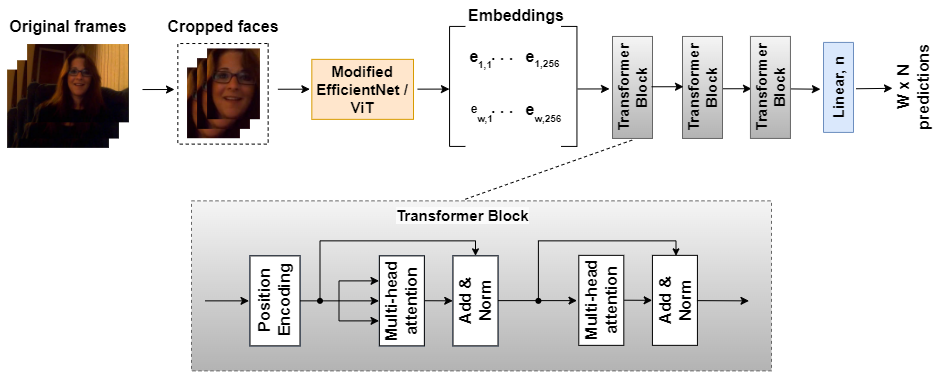

The diagram above was exported from draw.io. Its source (the exported page's mxGraphModel, read from the mxfile embedded in the PNG):
<mxGraphModel dx="1036" dy="614" grid="1" gridSize="10" guides="1" tooltips="1" connect="1" arrows="1" fold="1" page="1" pageScale="1" pageWidth="827" pageHeight="1169" math="0" shadow="0">
  <root>
    <mxCell id="0" />
    <mxCell id="1" parent="0" />
    <mxCell id="M48ALmrgTknArdPjpWOM-17" value="" style="endArrow=classic;html=1;rounded=0;fontStyle=1;exitX=1;exitY=0.5;exitDx=0;exitDy=0;fontSize=15;" parent="1" edge="1">
      <mxGeometry width="50" height="50" relative="1" as="geometry">
        <mxPoint x="901.5199999999995" y="225.24999999999997" as="sourcePoint" />
        <mxPoint x="938" y="224.82000000000002" as="targetPoint" />
      </mxGeometry>
    </mxCell>
    <mxCell id="M48ALmrgTknArdPjpWOM-16" value="" style="endArrow=classic;html=1;rounded=0;" parent="1" edge="1">
      <mxGeometry width="50" height="50" relative="1" as="geometry">
        <mxPoint x="765" y="225.26999999999998" as="sourcePoint" />
        <mxPoint x="797" y="225.22000000000003" as="targetPoint" />
      </mxGeometry>
    </mxCell>
    <mxCell id="A2_5yZ-UqzlOALDbuuT6-7" value="" style="endArrow=classic;html=1;rounded=0;fontStyle=1;exitX=1;exitY=0.5;exitDx=0;exitDy=0;fontSize=15;" parent="1" edge="1">
      <mxGeometry width="50" height="50" relative="1" as="geometry">
        <mxPoint x="829.6400000000001" y="225.36" as="sourcePoint" />
        <mxPoint x="865.94" y="225.7" as="targetPoint" />
      </mxGeometry>
    </mxCell>
    <mxCell id="KJ5KR66OgNrvKWxeQ8Mh-81" value="" style="rounded=0;whiteSpace=wrap;html=1;fontSize=16;fillColor=#f5f5f5;dashed=1;strokeColor=#666666;gradientColor=#b3b3b3;" parent="1" vertex="1">
      <mxGeometry x="237" y="337.36" width="580" height="170" as="geometry" />
    </mxCell>
    <mxCell id="KJ5KR66OgNrvKWxeQ8Mh-12" value="" style="rounded=0;whiteSpace=wrap;html=1;fontSize=15;dashed=1;fillColor=none;rotation=90;" parent="1" vertex="1">
      <mxGeometry x="218.2" y="185.16" width="100.6" height="90.32" as="geometry" />
    </mxCell>
    <mxCell id="KJ5KR66OgNrvKWxeQ8Mh-16" value="Modified&lt;br&gt;EfficientNet / ViT" style="rounded=0;whiteSpace=wrap;html=1;fontSize=15;fillColor=#ffe6cc;fontStyle=1;strokeColor=#d79b00;" parent="1" vertex="1">
      <mxGeometry x="357.33" y="195.86" width="101.67" height="60" as="geometry" />
    </mxCell>
    <mxCell id="KJ5KR66OgNrvKWxeQ8Mh-19" value="" style="shape=partialRectangle;whiteSpace=wrap;html=1;bottom=1;right=1;left=1;top=0;fillColor=none;routingCenterX=-0.5;fontSize=15;rotation=90;fontStyle=1" parent="1" vertex="1">
      <mxGeometry x="443.00000000000006" y="215" width="120" height="15.87" as="geometry" />
    </mxCell>
    <mxCell id="KJ5KR66OgNrvKWxeQ8Mh-20" value="" style="shape=partialRectangle;whiteSpace=wrap;html=1;bottom=1;right=1;left=1;top=0;fillColor=none;routingCenterX=-0.5;fontSize=15;rotation=-90;" parent="1" vertex="1">
      <mxGeometry x="554.5" y="215" width="120" height="15.87" as="geometry" />
    </mxCell>
    <mxCell id="KJ5KR66OgNrvKWxeQ8Mh-21" value="e" style="text;html=1;strokeColor=none;fillColor=none;align=center;verticalAlign=middle;whiteSpace=wrap;rounded=0;fontSize=16;fontStyle=1" parent="1" vertex="1">
      <mxGeometry x="490.05999999999995" y="177.92000000000002" width="60" height="30" as="geometry" />
    </mxCell>
    <mxCell id="KJ5KR66OgNrvKWxeQ8Mh-23" value="e" style="text;html=1;strokeColor=none;fillColor=none;align=center;verticalAlign=middle;whiteSpace=wrap;rounded=0;fontSize=16;fontStyle=1" parent="1" vertex="1">
      <mxGeometry x="546.0999999999999" y="178.03000000000003" width="60" height="30" as="geometry" />
    </mxCell>
    <mxCell id="KJ5KR66OgNrvKWxeQ8Mh-27" value=". . ." style="text;html=1;strokeColor=none;fillColor=none;align=center;verticalAlign=middle;whiteSpace=wrap;rounded=0;fontSize=16;fontStyle=1" parent="1" vertex="1">
      <mxGeometry x="532.0999999999999" y="181.03000000000003" width="32.06" height="20" as="geometry" />
    </mxCell>
    <mxCell id="KJ5KR66OgNrvKWxeQ8Mh-28" value="e" style="text;html=1;strokeColor=none;fillColor=none;align=center;verticalAlign=middle;whiteSpace=wrap;rounded=0;fontSize=12;fontStyle=1" parent="1" vertex="1">
      <mxGeometry x="490.05999999999995" y="230.87" width="60" height="30" as="geometry" />
    </mxCell>
    <mxCell id="KJ5KR66OgNrvKWxeQ8Mh-30" value="e" style="text;html=1;strokeColor=none;fillColor=none;align=center;verticalAlign=middle;whiteSpace=wrap;rounded=0;fontSize=16;fontStyle=1" parent="1" vertex="1">
      <mxGeometry x="546.0999999999999" y="230.98000000000002" width="60" height="30" as="geometry" />
    </mxCell>
    <mxCell id="KJ5KR66OgNrvKWxeQ8Mh-33" value="w,256" style="text;html=1;strokeColor=none;fillColor=none;align=center;verticalAlign=middle;whiteSpace=wrap;rounded=0;fontSize=10;fontStyle=1" parent="1" vertex="1">
      <mxGeometry x="578.4399999999999" y="244.84" width="32.06" height="20" as="geometry" />
    </mxCell>
    <mxCell id="KJ5KR66OgNrvKWxeQ8Mh-34" value=". . ." style="text;html=1;strokeColor=none;fillColor=none;align=center;verticalAlign=middle;whiteSpace=wrap;rounded=0;fontSize=16;fontStyle=1" parent="1" vertex="1">
      <mxGeometry x="532.0999999999999" y="233.98000000000002" width="32.06" height="20" as="geometry" />
    </mxCell>
    <mxCell id="KJ5KR66OgNrvKWxeQ8Mh-36" value="Transformer Block" style="rounded=0;whiteSpace=wrap;html=1;fontSize=15;rotation=-90;direction=south;fontStyle=1;fillColor=#f5f5f5;strokeColor=#666666;gradientColor=#b3b3b3;" parent="1" vertex="1">
      <mxGeometry x="627" y="203.96" width="102" height="40" as="geometry" />
    </mxCell>
    <mxCell id="KJ5KR66OgNrvKWxeQ8Mh-37" value="Transformer Block" style="rounded=0;whiteSpace=wrap;html=1;fontSize=15;rotation=-90;direction=south;fontStyle=1;fillColor=#f5f5f5;strokeColor=#666666;gradientColor=#b3b3b3;" parent="1" vertex="1">
      <mxGeometry x="697" y="203.96" width="102" height="40" as="geometry" />
    </mxCell>
    <mxCell id="KJ5KR66OgNrvKWxeQ8Mh-49" value="Linear, n" style="rounded=0;whiteSpace=wrap;html=1;fontSize=15;labelBorderColor=none;labelPosition=center;verticalLabelPosition=middle;align=center;verticalAlign=middle;direction=south;rotation=270;fontStyle=1;fillColor=#dae8fc;strokeColor=#6c8ebf;" parent="1" vertex="1">
      <mxGeometry x="839" y="208.92" width="90" height="30" as="geometry" />
    </mxCell>
    <mxCell id="KJ5KR66OgNrvKWxeQ8Mh-51" value="" style="endArrow=classic;html=1;rounded=0;fontSize=16;fontStyle=1" parent="1" edge="1">
      <mxGeometry width="50" height="50" relative="1" as="geometry">
        <mxPoint x="250.5" y="437.3599999999999" as="sourcePoint" />
        <mxPoint x="294.5" y="437.3599999999999" as="targetPoint" />
      </mxGeometry>
    </mxCell>
    <mxCell id="KJ5KR66OgNrvKWxeQ8Mh-55" value="Position&lt;br&gt;Encoding" style="rounded=0;whiteSpace=wrap;html=1;fontSize=16;labelBorderColor=none;labelPosition=center;verticalLabelPosition=middle;align=center;verticalAlign=middle;direction=south;rotation=-90;fontStyle=1;fillColor=#dae8fc;strokeColor=#6c8ebf;" parent="1" vertex="1">
      <mxGeometry x="275.5" y="412.36" width="90" height="50" as="geometry" />
    </mxCell>
    <mxCell id="KJ5KR66OgNrvKWxeQ8Mh-56" value="" style="endArrow=classic;html=1;rounded=0;fontSize=16;fontStyle=1" parent="1" edge="1">
      <mxGeometry width="50" height="50" relative="1" as="geometry">
        <mxPoint x="345.5" y="437.3599999999999" as="sourcePoint" />
        <mxPoint x="424.5" y="437.36" as="targetPoint" />
      </mxGeometry>
    </mxCell>
    <mxCell id="KJ5KR66OgNrvKWxeQ8Mh-59" value="" style="edgeStyle=segmentEdgeStyle;endArrow=classic;html=1;curved=0;rounded=0;endSize=6;startSize=8;fontSize=16;endFill=1;" parent="1" edge="1">
      <mxGeometry width="50" height="50" relative="1" as="geometry">
        <mxPoint x="384.5" y="437.36" as="sourcePoint" />
        <mxPoint x="424.5" y="417.36" as="targetPoint" />
        <Array as="points">
          <mxPoint x="384.5" y="417.36" />
          <mxPoint x="424.5" y="417.36" />
        </Array>
      </mxGeometry>
    </mxCell>
    <mxCell id="KJ5KR66OgNrvKWxeQ8Mh-61" value="" style="edgeStyle=segmentEdgeStyle;endArrow=classic;html=1;curved=0;rounded=0;endSize=6;startSize=8;fontSize=16;endFill=1;" parent="1" edge="1">
      <mxGeometry width="50" height="50" relative="1" as="geometry">
        <mxPoint x="384.5" y="437.36" as="sourcePoint" />
        <mxPoint x="424.5" y="457.36" as="targetPoint" />
        <Array as="points">
          <mxPoint x="384.5" y="457.36" />
        </Array>
      </mxGeometry>
    </mxCell>
    <mxCell id="KJ5KR66OgNrvKWxeQ8Mh-62" value="Multi-head&lt;br&gt;attention" style="rounded=0;whiteSpace=wrap;html=1;fontSize=16;labelBorderColor=none;labelPosition=center;verticalLabelPosition=middle;align=center;verticalAlign=middle;direction=south;rotation=-90;fontStyle=1;fillColor=#dae8fc;strokeColor=#6c8ebf;" parent="1" vertex="1">
      <mxGeometry x="402.37" y="414.86" width="90" height="45" as="geometry" />
    </mxCell>
    <mxCell id="KJ5KR66OgNrvKWxeQ8Mh-63" value="Add &amp;amp; Norm" style="rounded=0;whiteSpace=wrap;html=1;fontSize=16;labelBorderColor=none;labelPosition=center;verticalLabelPosition=middle;align=center;verticalAlign=middle;direction=south;rotation=-90;fontStyle=1;fillColor=#dae8fc;strokeColor=#6c8ebf;" parent="1" vertex="1">
      <mxGeometry x="476" y="414.86" width="90" height="45" as="geometry" />
    </mxCell>
    <mxCell id="KJ5KR66OgNrvKWxeQ8Mh-64" value="" style="endArrow=classic;html=1;rounded=0;fontSize=18;fontStyle=1" parent="1" edge="1">
      <mxGeometry width="50" height="50" relative="1" as="geometry">
        <mxPoint x="470.23" y="437.2199999999998" as="sourcePoint" />
        <mxPoint x="498.23" y="437.3299999999999" as="targetPoint" />
      </mxGeometry>
    </mxCell>
    <mxCell id="KJ5KR66OgNrvKWxeQ8Mh-67" value="" style="edgeStyle=elbowEdgeStyle;elbow=vertical;endArrow=classic;html=1;curved=0;rounded=0;endSize=5;startSize=8;fontSize=16;entryX=0.5;entryY=0;entryDx=0;entryDy=0;startArrow=none;movable=1;resizable=1;rotatable=1;deletable=1;editable=1;connectable=1;" parent="1" source="KJ5KR66OgNrvKWxeQ8Mh-68" target="KJ5KR66OgNrvKWxeQ8Mh-63" edge="1">
      <mxGeometry width="50" height="50" relative="1" as="geometry">
        <mxPoint x="364.5" y="437.36" as="sourcePoint" />
        <mxPoint x="514.5" y="317.36" as="targetPoint" />
        <Array as="points">
          <mxPoint x="444.5" y="377.36" />
        </Array>
      </mxGeometry>
    </mxCell>
    <mxCell id="KJ5KR66OgNrvKWxeQ8Mh-69" value="" style="edgeStyle=elbowEdgeStyle;elbow=vertical;endArrow=none;html=1;curved=0;rounded=0;endSize=5;startSize=8;fontSize=16;entryDx=0;entryDy=0;" parent="1" target="KJ5KR66OgNrvKWxeQ8Mh-68" edge="1">
      <mxGeometry width="50" height="50" relative="1" as="geometry">
        <mxPoint x="364.5" y="437.36" as="sourcePoint" />
        <mxPoint x="521" y="392.36" as="targetPoint" />
        <Array as="points" />
      </mxGeometry>
    </mxCell>
    <mxCell id="KJ5KR66OgNrvKWxeQ8Mh-68" value="" style="shape=waypoint;sketch=0;fillStyle=solid;size=6;pointerEvents=1;points=[];fillColor=none;resizable=0;rotatable=0;perimeter=centerPerimeter;snapToPoint=1;fontSize=16;" parent="1" vertex="1">
      <mxGeometry x="355.5" y="427.36" width="20" height="20" as="geometry" />
    </mxCell>
    <mxCell id="KJ5KR66OgNrvKWxeQ8Mh-70" value="" style="endArrow=classic;html=1;rounded=0;fontSize=16;fontStyle=1" parent="1" edge="1">
      <mxGeometry width="50" height="50" relative="1" as="geometry">
        <mxPoint x="543.5" y="437.1199999999998" as="sourcePoint" />
        <mxPoint x="622.5" y="437.12" as="targetPoint" />
      </mxGeometry>
    </mxCell>
    <mxCell id="KJ5KR66OgNrvKWxeQ8Mh-71" value="Multi-head&lt;br&gt;attention" style="rounded=0;whiteSpace=wrap;html=1;fontSize=16;labelBorderColor=none;labelPosition=center;verticalLabelPosition=middle;align=center;verticalAlign=middle;direction=south;rotation=-90;fontStyle=1;" parent="1" vertex="1">
      <mxGeometry x="601.8" y="414.36" width="90" height="45" as="geometry" />
    </mxCell>
    <mxCell id="KJ5KR66OgNrvKWxeQ8Mh-72" value="Add &amp;amp; Norm" style="rounded=0;whiteSpace=wrap;html=1;fontSize=16;labelBorderColor=none;labelPosition=center;verticalLabelPosition=middle;align=center;verticalAlign=middle;direction=south;rotation=-90;fontStyle=1;" parent="1" vertex="1">
      <mxGeometry x="675.4300000000001" y="414.36" width="90" height="45" as="geometry" />
    </mxCell>
    <mxCell id="KJ5KR66OgNrvKWxeQ8Mh-73" value="" style="endArrow=classic;html=1;rounded=0;fontSize=18;fontStyle=1" parent="1" edge="1">
      <mxGeometry width="50" height="50" relative="1" as="geometry">
        <mxPoint x="669.6600000000001" y="436.7199999999999" as="sourcePoint" />
        <mxPoint x="697.6600000000001" y="436.8299999999999" as="targetPoint" />
      </mxGeometry>
    </mxCell>
    <mxCell id="KJ5KR66OgNrvKWxeQ8Mh-74" value="" style="endArrow=classic;html=1;rounded=0;fontSize=18;fontStyle=1" parent="1" edge="1">
      <mxGeometry width="50" height="50" relative="1" as="geometry">
        <mxPoint x="742.4300000000003" y="437.12" as="sourcePoint" />
        <mxPoint x="794.5" y="437.36" as="targetPoint" />
      </mxGeometry>
    </mxCell>
    <mxCell id="KJ5KR66OgNrvKWxeQ8Mh-75" value="" style="edgeStyle=elbowEdgeStyle;elbow=vertical;endArrow=classic;html=1;curved=0;rounded=0;endSize=5;startSize=8;fontSize=16;entryX=0.5;entryY=1;entryDx=0;entryDy=0;startArrow=none;" parent="1" source="KJ5KR66OgNrvKWxeQ8Mh-77" edge="1">
      <mxGeometry width="50" height="50" relative="1" as="geometry">
        <mxPoint x="584.5" y="437.36" as="sourcePoint" />
        <mxPoint x="721.5" y="392.36" as="targetPoint" />
        <Array as="points">
          <mxPoint x="654.5" y="377.36" />
        </Array>
      </mxGeometry>
    </mxCell>
    <mxCell id="KJ5KR66OgNrvKWxeQ8Mh-78" value="" style="edgeStyle=elbowEdgeStyle;elbow=vertical;endArrow=none;html=1;curved=0;rounded=0;endSize=5;startSize=8;fontSize=16;entryDx=0;entryDy=0;startArrow=none;" parent="1" target="KJ5KR66OgNrvKWxeQ8Mh-77" edge="1">
      <mxGeometry width="50" height="50" relative="1" as="geometry">
        <mxPoint x="584.5" y="437.36" as="sourcePoint" />
        <mxPoint x="721.5" y="392.36" as="targetPoint" />
        <Array as="points" />
      </mxGeometry>
    </mxCell>
    <mxCell id="KJ5KR66OgNrvKWxeQ8Mh-77" value="" style="shape=waypoint;sketch=0;fillStyle=solid;size=6;pointerEvents=1;points=[];fillColor=none;resizable=0;rotatable=0;perimeter=centerPerimeter;snapToPoint=1;fontSize=16;" parent="1" vertex="1">
      <mxGeometry x="573.9" y="427.36" width="20" height="20" as="geometry" />
    </mxCell>
    <mxCell id="A2_5yZ-UqzlOALDbuuT6-1" value="" style="endArrow=classic;html=1;rounded=0;" parent="1" edge="1">
      <mxGeometry width="50" height="50" relative="1" as="geometry">
        <mxPoint x="188.0000000000001" y="226.05" as="sourcePoint" />
        <mxPoint x="220" y="226" as="targetPoint" />
      </mxGeometry>
    </mxCell>
    <mxCell id="A2_5yZ-UqzlOALDbuuT6-2" value="" style="endArrow=classic;html=1;rounded=0;" parent="1" edge="1">
      <mxGeometry width="50" height="50" relative="1" as="geometry">
        <mxPoint x="323.3700000000001" y="225.74" as="sourcePoint" />
        <mxPoint x="355.37" y="225.69" as="targetPoint" />
      </mxGeometry>
    </mxCell>
    <mxCell id="A2_5yZ-UqzlOALDbuuT6-3" value="" style="endArrow=classic;html=1;rounded=0;" parent="1" edge="1">
      <mxGeometry width="50" height="50" relative="1" as="geometry">
        <mxPoint x="462.9400000000001" y="225.64000000000001" as="sourcePoint" />
        <mxPoint x="494.9399999999998" y="225.59000000000006" as="targetPoint" />
      </mxGeometry>
    </mxCell>
    <mxCell id="A2_5yZ-UqzlOALDbuuT6-4" value="" style="endArrow=classic;html=1;rounded=0;" parent="1" edge="1">
      <mxGeometry width="50" height="50" relative="1" as="geometry">
        <mxPoint x="623" y="225.48" as="sourcePoint" />
        <mxPoint x="654.9999999999998" y="225.43000000000004" as="targetPoint" />
      </mxGeometry>
    </mxCell>
    <mxCell id="A2_5yZ-UqzlOALDbuuT6-5" value="" style="endArrow=classic;html=1;rounded=0;" parent="1" edge="1">
      <mxGeometry width="50" height="50" relative="1" as="geometry">
        <mxPoint x="697" y="223.26999999999998" as="sourcePoint" />
        <mxPoint x="729" y="223.22000000000003" as="targetPoint" />
      </mxGeometry>
    </mxCell>
    <mxCell id="M48ALmrgTknArdPjpWOM-8" value="1,256" style="text;html=1;strokeColor=none;fillColor=none;align=center;verticalAlign=middle;whiteSpace=wrap;rounded=0;fontSize=10;fontStyle=1" parent="1" vertex="1">
      <mxGeometry x="577.04" y="190.22000000000003" width="32.06" height="20" as="geometry" />
    </mxCell>
    <mxCell id="M48ALmrgTknArdPjpWOM-9" value="1,1" style="text;html=1;strokeColor=none;fillColor=none;align=center;verticalAlign=middle;whiteSpace=wrap;rounded=0;fontSize=10;fontStyle=1" parent="1" vertex="1">
      <mxGeometry x="515.06" y="190.87" width="32.06" height="20" as="geometry" />
    </mxCell>
    <mxCell id="M48ALmrgTknArdPjpWOM-10" value="w,1" style="text;html=1;strokeColor=none;fillColor=none;align=center;verticalAlign=middle;whiteSpace=wrap;rounded=0;fontSize=10;fontStyle=1" parent="1" vertex="1">
      <mxGeometry x="515.06" y="245.08999999999997" width="32.06" height="20" as="geometry" />
    </mxCell>
    <mxCell id="M48ALmrgTknArdPjpWOM-11" value="Position&lt;br&gt;Encoding" style="rounded=0;whiteSpace=wrap;html=1;fontSize=16;labelBorderColor=none;labelPosition=center;verticalLabelPosition=middle;align=center;verticalAlign=middle;direction=south;rotation=-90;fontStyle=1;" parent="1" vertex="1">
      <mxGeometry x="275.5" y="412.36" width="90" height="50" as="geometry" />
    </mxCell>
    <mxCell id="M48ALmrgTknArdPjpWOM-12" value="Multi-head&lt;br&gt;attention" style="rounded=0;whiteSpace=wrap;html=1;fontSize=16;labelBorderColor=none;labelPosition=center;verticalLabelPosition=middle;align=center;verticalAlign=middle;direction=south;rotation=-90;fontStyle=1;" parent="1" vertex="1">
      <mxGeometry x="402.37" y="414.86" width="90" height="45" as="geometry" />
    </mxCell>
    <mxCell id="M48ALmrgTknArdPjpWOM-13" value="Add &amp;amp; Norm" style="rounded=0;whiteSpace=wrap;html=1;fontSize=16;labelBorderColor=none;labelPosition=center;verticalLabelPosition=middle;align=center;verticalAlign=middle;direction=south;rotation=-90;fontStyle=1;" parent="1" vertex="1">
      <mxGeometry x="476" y="414.86" width="90" height="45" as="geometry" />
    </mxCell>
    <mxCell id="M48ALmrgTknArdPjpWOM-14" value="&lt;span style=&quot;color: rgb(0, 0, 0); font-family: Helvetica; font-size: 15px; font-style: normal; font-variant-ligatures: normal; font-variant-caps: normal; font-weight: 700; letter-spacing: normal; orphans: 2; text-align: center; text-indent: 0px; text-transform: none; widows: 2; word-spacing: 0px; -webkit-text-stroke-width: 0px; background-color: rgb(251, 251, 251); text-decoration-thickness: initial; text-decoration-style: initial; text-decoration-color: initial; float: none; display: inline !important;&quot;&gt;Transformer Block&lt;br&gt;&lt;/span&gt;" style="text;whiteSpace=wrap;html=1;fontSize=7;" parent="1" vertex="1">
      <mxGeometry x="440.25" y="337.36" width="141.5" height="40" as="geometry" />
    </mxCell>
    <mxCell id="RosiT3MB-CCVItDCJRlJ-2" value="" style="endArrow=none;html=1;rounded=0;dashed=1;entryX=0.498;entryY=1.015;entryDx=0;entryDy=0;entryPerimeter=0;exitX=0.499;exitY=-0.041;exitDx=0;exitDy=0;exitPerimeter=0;" parent="1" source="M48ALmrgTknArdPjpWOM-14" target="KJ5KR66OgNrvKWxeQ8Mh-36" edge="1">
      <mxGeometry width="50" height="50" relative="1" as="geometry">
        <mxPoint x="590" y="340" as="sourcePoint" />
        <mxPoint x="640" y="290" as="targetPoint" />
      </mxGeometry>
    </mxCell>
    <mxCell id="RosiT3MB-CCVItDCJRlJ-3" value="&lt;font style=&quot;font-size: 16px;&quot;&gt;&lt;b&gt;Embeddings&lt;/b&gt;&lt;/font&gt;" style="text;html=1;strokeColor=none;fillColor=none;align=center;verticalAlign=middle;whiteSpace=wrap;rounded=0;fontSize=10;" parent="1" vertex="1">
      <mxGeometry x="532.1" y="137.32" width="60" height="30" as="geometry" />
    </mxCell>
    <mxCell id="RosiT3MB-CCVItDCJRlJ-4" value="&lt;font style=&quot;font-size: 16px;&quot;&gt;&lt;b&gt;Original frames&lt;/b&gt;&lt;/font&gt;" style="text;html=1;strokeColor=none;fillColor=none;align=center;verticalAlign=middle;whiteSpace=wrap;rounded=0;" parent="1" vertex="1">
      <mxGeometry x="46" y="148.03" width="136" height="30" as="geometry" />
    </mxCell>
    <mxCell id="RosiT3MB-CCVItDCJRlJ-5" value="&lt;font style=&quot;font-size: 16px;&quot;&gt;&lt;b&gt;Cropped faces&lt;/b&gt;&lt;/font&gt;" style="text;html=1;strokeColor=none;fillColor=none;align=center;verticalAlign=middle;whiteSpace=wrap;rounded=0;" parent="1" vertex="1">
      <mxGeometry x="201.48000000000002" y="147.92" width="136" height="30" as="geometry" />
    </mxCell>
    <mxCell id="9sYGVnv2OqJZonnqFS9w-1" value="" style="shape=image;verticalLabelPosition=bottom;labelBackgroundColor=default;verticalAlign=top;aspect=fixed;imageAspect=0;image=data:image/jpeg,(base64 omitted: 18188 chars);" vertex="1" parent="1">
      <mxGeometry x="53.1" y="206.57" width="101.8" height="78.31" as="geometry" />
    </mxCell>
    <mxCell id="9sYGVnv2OqJZonnqFS9w-2" value="" style="shape=image;verticalLabelPosition=bottom;labelBackgroundColor=default;verticalAlign=top;aspect=fixed;imageAspect=0;image=data:image/jpeg,(base64 omitted: 18188 chars);" vertex="1" parent="1">
      <mxGeometry x="63.1" y="197.24000000000004" width="101.8" height="78.31" as="geometry" />
    </mxCell>
    <mxCell id="9sYGVnv2OqJZonnqFS9w-3" value="" style="shape=image;verticalLabelPosition=bottom;labelBackgroundColor=default;verticalAlign=top;aspect=fixed;imageAspect=0;image=data:image/jpeg,(base64 omitted: 18188 chars);" vertex="1" parent="1">
      <mxGeometry x="73.1" y="181.03000000000003" width="101.8" height="78.31" as="geometry" />
    </mxCell>
    <mxCell id="9sYGVnv2OqJZonnqFS9w-4" value="" style="shape=image;verticalLabelPosition=bottom;labelBackgroundColor=default;verticalAlign=top;aspect=fixed;imageAspect=0;image=data:image/jpeg,(base64 omitted: 3908 chars);" vertex="1" parent="1">
      <mxGeometry x="233.03999999999996" y="204.45" width="52.88" height="70.77" as="geometry" />
    </mxCell>
    <mxCell id="9sYGVnv2OqJZonnqFS9w-5" value="" style="shape=image;verticalLabelPosition=bottom;labelBackgroundColor=default;verticalAlign=top;aspect=fixed;imageAspect=0;image=data:image/jpeg,(base64 omitted: 3908 chars);" vertex="1" parent="1">
      <mxGeometry x="243.03999999999996" y="195.12" width="52.88" height="70.77" as="geometry" />
    </mxCell>
    <mxCell id="9sYGVnv2OqJZonnqFS9w-6" value="" style="shape=image;verticalLabelPosition=bottom;labelBackgroundColor=default;verticalAlign=top;aspect=fixed;imageAspect=0;image=data:image/jpeg,(base64 omitted: 3908 chars);" vertex="1" parent="1">
      <mxGeometry x="253.04" y="185.42999999999998" width="52.88" height="70.77" as="geometry" />
    </mxCell>
    <mxCell id="9sYGVnv2OqJZonnqFS9w-7" value="Transformer Block" style="rounded=0;whiteSpace=wrap;html=1;fontSize=15;rotation=-90;direction=south;fontStyle=1;fillColor=#f5f5f5;strokeColor=#666666;gradientColor=#b3b3b3;" vertex="1" parent="1">
      <mxGeometry x="764.94" y="203.92000000000002" width="102" height="40" as="geometry" />
    </mxCell>
    <mxCell id="9sYGVnv2OqJZonnqFS9w-8" value="&lt;b style=&quot;font-size: 16px;&quot;&gt;W x N&lt;br&gt;predictions&lt;/b&gt;" style="text;html=1;strokeColor=none;fillColor=none;align=center;verticalAlign=middle;whiteSpace=wrap;rounded=0;rotation=-90;" vertex="1" parent="1">
      <mxGeometry x="929" y="208.92000000000002" width="60" height="30" as="geometry" />
    </mxCell>
  </root>
</mxGraphModel>